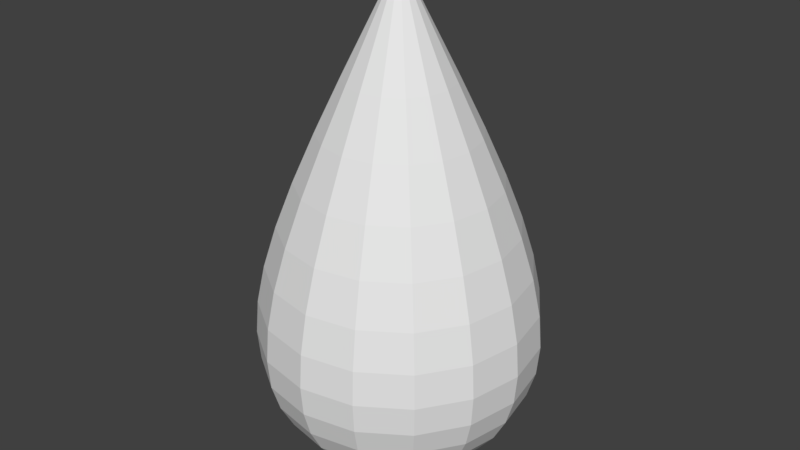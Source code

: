 # Source: Sap.blend  (saved by Blender 2.79.0; exported with 4.5.12 LTS)
import bpy
from mathutils import Matrix  # noqa: F401  (used for matrix-valued properties, if any)

bpy.ops.wm.read_factory_settings(use_empty=True)
scene = bpy.context.scene
scene.name = 'Scene'

# ---- collections
col_collection_1 = bpy.data.collections.new('Collection 1'); scene.collection.children.link(col_collection_1)

# ---- world
world_world = bpy.data.worlds.new('World'); scene.world = world_world
world_world.color = (0.05088, 0.05088, 0.05088)
world_world.use_sun_shadow = False
world_world.sun_shadow_jitter_overblur = 0.0
world_world.cycles.sampling_method = 'MANUAL'

# ---- meshes
me_sphere_001 = bpy.data.meshes.new('Sphere.001')
me_sphere_001.from_pydata([(0.0, 0.1951, 2.23), (0.0, 0.3827, 1.854), (0.0, 0.5556, 1.494), (0.0, 0.8315, 0.834), (0.0, 0.9239, 0.5384), (0.0, 1.0, 0.02406), (0.0, 0.9239, -0.3827), (0.0, 0.8315, -0.5556), (0.0, 0.5556, -0.8315), (0.0, 0.3827, -0.9239), (0.0, 0.1951, -0.9808), (0.0, -3.258e-07, -1.0), (0.07466, 0.1802, 2.23), (0.1464, 0.3536, 1.854), (0.2126, 0.5133, 1.494), (0.2706, 0.6533, 1.153), (0.3182, 0.7682, 0.834), (0.3536, 0.8536, 0.5384), (0.3753, 0.9061, 0.268), (0.3827, 0.9239, 0.02406), (0.3753, 0.9061, -0.1925), (0.3536, 0.8536, -0.3827), (0.3182, 0.7682, -0.5556), (0.2706, 0.6533, -0.7071), (0.2126, 0.5133, -0.8315), (0.1464, 0.3536, -0.9239), (0.07466, 0.1802, -0.9808), (0.1379, 0.1379, 2.23), (0.2706, 0.2706, 1.854), (0.3928, 0.3928, 1.494), (0.5, 0.5, 1.153), (0.5879, 0.5879, 0.834), (0.6533, 0.6533, 0.5384), (0.6935, 0.6935, 0.268), (0.7071, 0.7071, 0.02406), (0.6935, 0.6935, -0.1925), (0.6533, 0.6533, -0.3827), (0.5879, 0.5879, -0.5556), (0.5, 0.5, -0.7071), (0.3928, 0.3928, -0.8315), (0.2706, 0.2706, -0.9239), (0.1379, 0.1379, -0.9808), (0.1802, 0.07466, 2.23), (0.3536, 0.1464, 1.854), (0.5133, 0.2126, 1.494), (0.6533, 0.2706, 1.153), (0.7682, 0.3182, 0.834), (0.8536, 0.3536, 0.5384), (0.9061, 0.3753, 0.268), (0.9239, 0.3827, 0.02406), (0.9061, 0.3753, -0.1925), (0.8536, 0.3536, -0.3827), (0.7682, 0.3182, -0.5556), (0.6533, 0.2706, -0.7071), (0.5133, 0.2126, -0.8315), (0.3536, 0.1464, -0.9239), (0.1802, 0.07466, -0.9808), (0.1951, -3.452e-07, 2.23), (0.3827, -3.824e-07, 1.854), (0.5556, -3.824e-07, 1.494), (0.7071, -3.973e-07, 1.153), (0.8315, -4.122e-07, 0.834), (0.9239, -3.824e-07, 0.5384), (0.9808, -3.824e-07, 0.268), (1.0, -4.42e-07, 0.02406), (0.9808, -3.824e-07, -0.1925), (0.9239, -4.42e-07, -0.3827), (0.8315, -4.122e-07, -0.5556), (0.7071, -3.973e-07, -0.7071), (0.5556, -3.824e-07, -0.8315), (0.3827, -3.973e-07, -0.9239), (0.1951, -3.452e-07, -0.9808), (0.1802, -0.07466, 2.23), (0.3536, -0.1464, 1.854), (0.5133, -0.2126, 1.494), (0.6533, -0.2706, 1.153), (0.7682, -0.3182, 0.834), (0.8536, -0.3536, 0.5384), (0.9061, -0.3753, 0.268), (0.9239, -0.3827, 0.02406), (0.9061, -0.3753, -0.1925), (0.8536, -0.3536, -0.3827), (0.7682, -0.3182, -0.5556), (0.6533, -0.2706, -0.7071), (0.5133, -0.2126, -0.8315), (0.3536, -0.1464, -0.9239), (0.1802, -0.07466, -0.9808), (0.1379, -0.138, 2.23), (0.2706, -0.2706, 1.854), (0.3928, -0.3928, 1.494), (0.5, -0.5, 1.153), (0.5879, -0.5879, 0.834), (0.6533, -0.6533, 0.5384), (0.6935, -0.6935, 0.268), (0.7071, -0.7071, 0.02406), (0.6935, -0.6935, -0.1925), (0.6533, -0.6533, -0.3827), (0.5879, -0.5879, -0.5556), (0.5, -0.5, -0.7071), (0.3928, -0.3928, -0.8315), (0.2706, -0.2706, -0.9239), (0.1379, -0.138, -0.9808), (0.07466, -0.1802, 2.23), (0.1464, -0.3536, 1.854), (0.2126, -0.5133, 1.494), (0.2706, -0.6533, 1.153), (0.3182, -0.7682, 0.834), (0.3536, -0.8536, 0.5384), (0.3753, -0.9061, 0.268), (0.3827, -0.9239, 0.02406), (0.3753, -0.9061, -0.1925), (0.3536, -0.8536, -0.3827), (0.3182, -0.7682, -0.5556), (0.2706, -0.6533, -0.7071), (0.2126, -0.5133, -0.8315), (0.1464, -0.3536, -0.9239), (0.07466, -0.1802, -0.9808), (-6.902e-08, -0.1951, 2.23), (-1.137e-07, -0.3827, 1.854), (-1.435e-07, -0.5556, 1.494), (-8.392e-08, -0.7071, 1.153), (-2.329e-07, -0.8315, 0.834), (-2.031e-07, -0.9239, 0.5384), (-1.435e-07, -0.9808, 0.268), (-2.329e-07, -1.0, 0.02406), (-1.435e-07, -0.9808, -0.1925), (-2.627e-07, -0.9239, -0.3827), (-2.329e-07, -0.8315, -0.5556), (-8.392e-08, -0.7071, -0.7071), (-1.584e-07, -0.5556, -0.8315), (-1.733e-07, -0.3827, -0.9239), (-5.412e-08, -0.1951, -0.9808), (-1.247e-07, -6.269e-07, 2.62), (-0.07466, -0.1802, 2.23), (-0.1464, -0.3536, 1.854), (-0.2126, -0.5133, 1.494), (-0.2706, -0.6533, 1.153), (-0.3182, -0.7682, 0.834), (-0.3536, -0.8536, 0.5384), (-0.3753, -0.9061, 0.268), (-0.3827, -0.9239, 0.02406), (-0.3753, -0.9061, -0.1925), (-0.3536, -0.8536, -0.3827), (-0.3182, -0.7682, -0.5556), (-0.2706, -0.6533, -0.7071), (-0.2126, -0.5133, -0.8315), (-0.1464, -0.3536, -0.9239), (-0.07466, -0.1802, -0.9808), (-0.1379, -0.138, 2.23), (-0.2706, -0.2706, 1.854), (-0.3928, -0.3928, 1.494), (-0.5, -0.5, 1.153), (-0.5879, -0.5879, 0.834), (-0.6533, -0.6533, 0.5384), (-0.6935, -0.6935, 0.268), (-0.7071, -0.7071, 0.02406), (-0.6935, -0.6935, -0.1925), (-0.6533, -0.6533, -0.3827), (-0.5879, -0.5879, -0.5556), (-0.5, -0.5, -0.7071), (-0.3928, -0.3928, -0.8315), (-0.2706, -0.2706, -0.9239), (-0.1379, -0.138, -0.9808), (-0.1802, -0.07466, 2.23), (-0.3536, -0.1464, 1.854), (-0.5133, -0.2126, 1.494), (-0.6533, -0.2706, 1.153), (-0.7682, -0.3182, 0.834), (-0.8536, -0.3536, 0.5384), (-0.9061, -0.3753, 0.268), (-0.9239, -0.3827, 0.02406), (-0.9061, -0.3753, -0.1925), (-0.8536, -0.3536, -0.3827), (-0.7682, -0.3182, -0.5556), (-0.6533, -0.2706, -0.7071), (-0.5133, -0.2126, -0.8315), (-0.3536, -0.1464, -0.9239), (-0.1802, -0.07466, -0.9808), (-0.1951, -2.409e-07, 2.23), (-0.3827, -1.738e-07, 1.854), (-0.5556, -6.951e-08, 1.494), (-0.7071, -8.441e-08, 1.153), (-0.8315, 9.441e-08, 0.834), (-0.9239, 3.48e-08, 0.5384), (-0.9808, -5.461e-08, 0.268), (-1.0, 6.46e-08, 0.02406), (-0.9808, -5.461e-08, -0.1925), (-0.9239, 6.46e-08, -0.3827), (-0.8315, 9.441e-08, -0.5556), (-0.7071, -8.441e-08, -0.7071), (-0.5556, -6.951e-08, -0.8315), (-0.3827, -9.931e-08, -0.9239), (-0.1951, -2.632e-07, -0.9808), (-0.1802, 0.07466, 2.23), (-0.3536, 0.1464, 1.854), (-0.5133, 0.2126, 1.494), (-0.6533, 0.2706, 1.153), (-0.7682, 0.3182, 0.834), (-0.8536, 0.3536, 0.5384), (-0.9061, 0.3753, 0.268), (-0.9239, 0.3827, 0.02406), (-0.9061, 0.3753, -0.1925), (-0.8536, 0.3536, -0.3827), (-0.7682, 0.3182, -0.5556), (-0.6533, 0.2706, -0.7071), (-0.5133, 0.2126, -0.8315), (-0.3536, 0.1464, -0.9239), (-0.1802, 0.07466, -0.9808), (-0.1379, 0.1379, 2.23), (-0.2706, 0.2706, 1.854), (-0.3928, 0.3928, 1.494), (-0.5, 0.5, 1.153), (-0.5879, 0.5879, 0.834), (-0.6533, 0.6533, 0.5384), (-0.6935, 0.6935, 0.268), (-0.7071, 0.7071, 0.02406), (-0.6935, 0.6935, -0.1925), (-0.6533, 0.6533, -0.3827), (-0.5879, 0.5879, -0.5556), (-0.5, 0.5, -0.7071), (-0.3928, 0.3928, -0.8315), (-0.2706, 0.2706, -0.9239), (-0.1379, 0.1379, -0.9808), (-0.07466, 0.1802, 2.23), (-0.1464, 0.3536, 1.854), (-0.2126, 0.5133, 1.494), (-0.2706, 0.6533, 1.153), (-0.3182, 0.7682, 0.834), (-0.3536, 0.8536, 0.5384), (-0.3753, 0.9061, 0.268), (-0.3827, 0.9239, 0.02406), (-0.3753, 0.9061, -0.1925), (-0.3536, 0.8536, -0.3827), (-0.3182, 0.7682, -0.5556), (-0.2706, 0.6533, -0.7071), (-0.2126, 0.5133, -0.8315), (-0.1464, 0.3536, -0.9239), (-0.07466, 0.1802, -0.9808), (3.184e-07, 0.7071, 1.153), (3.929e-07, 0.9808, 0.268), (3.929e-07, 0.9808, -0.1925), (3.184e-07, 0.7071, -0.7071)], [], [(6, 240, 20, 21), (2, 1, 13, 14), (7, 6, 21, 22), (238, 2, 14, 15), (241, 7, 22, 23), (3, 238, 15, 16), (8, 241, 23, 24), (4, 3, 16, 17), (9, 8, 24, 25), (239, 4, 17, 18), (10, 9, 25, 26), (5, 239, 18, 19), (0, 132, 12), (11, 10, 26), (240, 5, 19, 20), (1, 0, 12, 13), (20, 19, 34, 35), (13, 12, 27, 28), (21, 20, 35, 36), (14, 13, 28, 29), (22, 21, 36, 37), (15, 14, 29, 30), (23, 22, 37, 38), (16, 15, 30, 31), (24, 23, 38, 39), (17, 16, 31, 32), (25, 24, 39, 40), (18, 17, 32, 33), (26, 25, 40, 41), (19, 18, 33, 34), (12, 132, 27), (11, 26, 41), (39, 38, 53, 54), (32, 31, 46, 47), (40, 39, 54, 55), (33, 32, 47, 48), (41, 40, 55, 56), (34, 33, 48, 49), (27, 132, 42), (11, 41, 56), (35, 34, 49, 50), (28, 27, 42, 43), (36, 35, 50, 51), (29, 28, 43, 44), (37, 36, 51, 52), (30, 29, 44, 45), (38, 37, 52, 53), (31, 30, 45, 46), (43, 42, 57, 58), (51, 50, 65, 66), (44, 43, 58, 59), (52, 51, 66, 67), (45, 44, 59, 60), (53, 52, 67, 68), (46, 45, 60, 61), (54, 53, 68, 69), (47, 46, 61, 62), (55, 54, 69, 70), (48, 47, 62, 63), (56, 55, 70, 71), (49, 48, 63, 64), (42, 132, 57), (11, 56, 71), (50, 49, 64, 65), (62, 61, 76, 77), (70, 69, 84, 85), (63, 62, 77, 78), (71, 70, 85, 86), (64, 63, 78, 79), (57, 132, 72), (11, 71, 86), (65, 64, 79, 80), (58, 57, 72, 73), (66, 65, 80, 81), (59, 58, 73, 74), (67, 66, 81, 82), (60, 59, 74, 75), (68, 67, 82, 83), (61, 60, 75, 76), (69, 68, 83, 84), (81, 80, 95, 96), (74, 73, 88, 89), (82, 81, 96, 97), (75, 74, 89, 90), (83, 82, 97, 98), (76, 75, 90, 91), (84, 83, 98, 99), (77, 76, 91, 92), (85, 84, 99, 100), (78, 77, 92, 93), (86, 85, 100, 101), (79, 78, 93, 94), (72, 132, 87), (11, 86, 101), (80, 79, 94, 95), (73, 72, 87, 88), (100, 99, 114, 115), (93, 92, 107, 108), (101, 100, 115, 116), (94, 93, 108, 109), (87, 132, 102), (11, 101, 116), (95, 94, 109, 110), (88, 87, 102, 103), (96, 95, 110, 111), (89, 88, 103, 104), (97, 96, 111, 112), (90, 89, 104, 105), (98, 97, 112, 113), (91, 90, 105, 106), (99, 98, 113, 114), (92, 91, 106, 107), (112, 111, 126, 127), (105, 104, 119, 120), (113, 112, 127, 128), (106, 105, 120, 121), (114, 113, 128, 129), (107, 106, 121, 122), (115, 114, 129, 130), (108, 107, 122, 123), (116, 115, 130, 131), (109, 108, 123, 124), (102, 132, 117), (11, 116, 131), (110, 109, 124, 125), (103, 102, 117, 118), (111, 110, 125, 126), (104, 103, 118, 119), (131, 130, 146, 147), (124, 123, 139, 140), (117, 132, 133), (11, 131, 147), (125, 124, 140, 141), (118, 117, 133, 134), (126, 125, 141, 142), (119, 118, 134, 135), (127, 126, 142, 143), (120, 119, 135, 136), (128, 127, 143, 144), (121, 120, 136, 137), (129, 128, 144, 145), (122, 121, 137, 138), (130, 129, 145, 146), (123, 122, 138, 139), (136, 135, 150, 151), (144, 143, 158, 159), (137, 136, 151, 152), (145, 144, 159, 160), (138, 137, 152, 153), (146, 145, 160, 161), (139, 138, 153, 154), (147, 146, 161, 162), (140, 139, 154, 155), (133, 132, 148), (11, 147, 162), (141, 140, 155, 156), (134, 133, 148, 149), (142, 141, 156, 157), (135, 134, 149, 150), (143, 142, 157, 158), (155, 154, 169, 170), (148, 132, 163), (11, 162, 177), (156, 155, 170, 171), (149, 148, 163, 164), (157, 156, 171, 172), (150, 149, 164, 165), (158, 157, 172, 173), (151, 150, 165, 166), (159, 158, 173, 174), (152, 151, 166, 167), (160, 159, 174, 175), (153, 152, 167, 168), (161, 160, 175, 176), (154, 153, 168, 169), (162, 161, 176, 177), (174, 173, 188, 189), (167, 166, 181, 182), (175, 174, 189, 190), (168, 167, 182, 183), (176, 175, 190, 191), (169, 168, 183, 184), (177, 176, 191, 192), (170, 169, 184, 185), (163, 132, 178), (11, 177, 192), (171, 170, 185, 186), (164, 163, 178, 179), (172, 171, 186, 187), (165, 164, 179, 180), (173, 172, 187, 188), (166, 165, 180, 181), (178, 132, 193), (11, 192, 207), (186, 185, 200, 201), (179, 178, 193, 194), (187, 186, 201, 202), (180, 179, 194, 195), (188, 187, 202, 203), (181, 180, 195, 196), (189, 188, 203, 204), (182, 181, 196, 197), (190, 189, 204, 205), (183, 182, 197, 198), (191, 190, 205, 206), (184, 183, 198, 199), (192, 191, 206, 207), (185, 184, 199, 200), (197, 196, 211, 212), (205, 204, 219, 220), (198, 197, 212, 213), (206, 205, 220, 221), (199, 198, 213, 214), (207, 206, 221, 222), (200, 199, 214, 215), (193, 132, 208), (11, 207, 222), (201, 200, 215, 216), (194, 193, 208, 209), (202, 201, 216, 217), (195, 194, 209, 210), (203, 202, 217, 218), (196, 195, 210, 211), (204, 203, 218, 219), (216, 215, 230, 231), (209, 208, 223, 224), (217, 216, 231, 232), (210, 209, 224, 225), (218, 217, 232, 233), (211, 210, 225, 226), (219, 218, 233, 234), (212, 211, 226, 227), (220, 219, 234, 235), (213, 212, 227, 228), (221, 220, 235, 236), (214, 213, 228, 229), (222, 221, 236, 237), (215, 214, 229, 230), (208, 132, 223), (11, 222, 237), (235, 234, 241, 8), (228, 227, 3, 4), (236, 235, 8, 9), (229, 228, 4, 239), (237, 236, 9, 10), (230, 229, 239, 5), (223, 132, 0), (11, 237, 10), (231, 230, 5, 240), (224, 223, 0, 1), (232, 231, 240, 6), (225, 224, 1, 2), (233, 232, 6, 7), (226, 225, 2, 238), (234, 233, 7, 241), (227, 226, 238, 3)])
me_sphere_001.use_remesh_preserve_volume = False
me_sphere_001.use_remesh_preserve_attributes = False
me_sphere_001.use_mirror_vertex_groups = False
me_sphere_001.update()

# ---- objects
ob_sphere_001 = bpy.data.objects.new('Sphere.001', me_sphere_001)

# ---- transforms, parenting, visibility, modifiers, constraints
ob_sphere_001.location = (-0.03929, -0.1893, -0.002435)
ob_sphere_001.lineart.crease_threshold = 0.0

# ---- collection membership
col_collection_1.objects.link(ob_sphere_001)

# ---- scene / render settings (as saved in the file)
scene.frame_start = 1; scene.frame_end = 250; scene.frame_set(1)
scene.render.engine = 'BLENDER_EEVEE_NEXT'
scene.render.resolution_percentage = 50
scene.render.dither_intensity = 0.0
scene.cycles.use_denoising = False
scene.cycles.samples = 128
scene.cycles.sampling_pattern = 'TABULATED_SOBOL'
scene.cycles.use_adaptive_sampling = False
scene.cycles.use_light_tree = False
scene.cycles.blur_glossy = 0.0
scene.cycles.sample_clamp_indirect = 0.0
scene.view_settings.view_transform = 'Standard'
bpy.context.view_layer.update()

# ---- added for rendering (the .blend has no active camera and no usable light): camera, sun
cam_auto = bpy.data.cameras.new('AutoCamera')
cam_auto.lens = 50.0
cam_auto.sensor_width = 36.0
cam_auto.clip_end = 1000.0
ob_auto_camera = bpy.data.objects.new('AutoCamera', cam_auto)
scene.collection.objects.link(ob_auto_camera)
ob_auto_camera.location = (4.21091, -5.28956, 4.20756)
ob_auto_camera.rotation_euler = (1.09748, -7.21219e-08, 0.694738)
scene.camera = ob_auto_camera
light_auto_sun = bpy.data.lights.new('AutoSun', 'SUN')
light_auto_sun.energy = 3.0
light_auto_sun.angle = 0.0523599
ob_auto_sun = bpy.data.objects.new('AutoSun', light_auto_sun)
scene.collection.objects.link(ob_auto_sun)
ob_auto_sun.rotation_euler = (0.872665, 0.174533, 0.523599)
bpy.context.view_layer.update()
